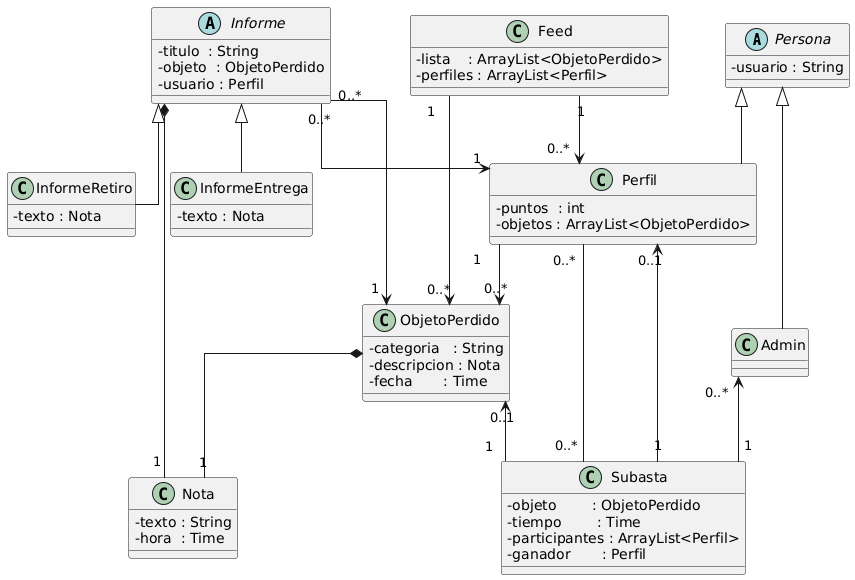

The diagram above was rendered by PlantUML. Its source (embedded in the PNG):
@startuml
skinparam classAttributeIconSize 0
skinparam linetype ortho

abstract class Persona {
  - usuario : String
}

class Perfil extends Persona {
  - puntos  : int
  - objetos : ArrayList<ObjetoPerdido>
}

class Admin extends Persona

class ObjetoPerdido {
  - categoria   : String
  - descripcion : Nota
  - fecha       : Time
}

class Nota {
  - texto : String
  - hora  : Time
}

abstract class Informe {
  - titulo  : String
  - objeto  : ObjetoPerdido
  - usuario : Perfil
}

class InformeRetiro extends Informe {
  - texto : Nota
}

class InformeEntrega extends Informe {
  - texto : Nota
}

class Subasta {
  - objeto        : ObjetoPerdido
  - tiempo        : Time
  - participantes : ArrayList<Perfil>
  - ganador       : Perfil
}

class Feed {
  - lista    : ArrayList<ObjetoPerdido>
  - perfiles : ArrayList<Perfil>
}

Perfil "1" --> "0..*" ObjetoPerdido
ObjetoPerdido *-- "1" Nota
Feed "1" --> "0..*" ObjetoPerdido
Feed "1" --> "0..*" Perfil
Informe "0..*" --> "1" ObjetoPerdido
Informe "0..*" --> "1" Perfil
Informe *-- "1" Nota
Admin "0..*" <-- "1" Subasta
ObjetoPerdido "0..1" <-- "1" Subasta
Perfil "0..*" -- "0..*" Subasta
Perfil "0..1" <-- "1" Subasta
@enduml